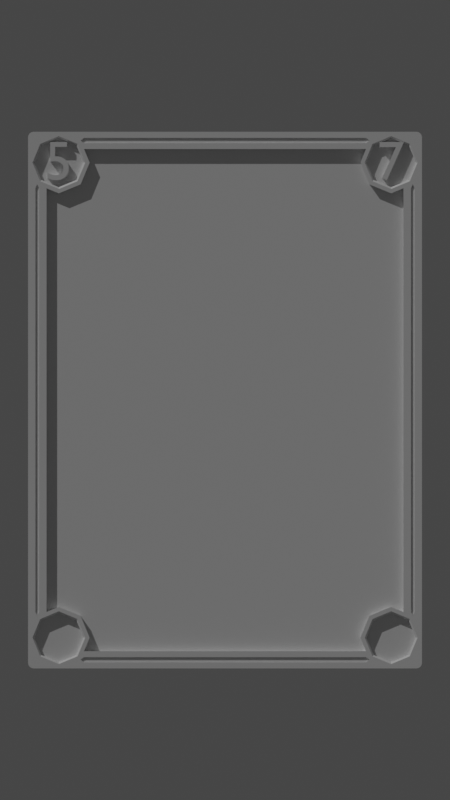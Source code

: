 # Source: Template.blend  (saved by Blender 3.2.14; exported with 4.5.12 LTS)
import bpy
from mathutils import Matrix  # noqa: F401  (used for matrix-valued properties, if any)

bpy.ops.wm.read_factory_settings(use_empty=True)
scene = bpy.context.scene
scene.name = 'Scene'

# ---- collections
col_collection = bpy.data.collections.new('Collection'); scene.collection.children.link(col_collection)

# ---- materials (node trees are filled in below, after node groups)
mat_card_level = bpy.data.materials.new('Card_Level')
mat_background = bpy.data.materials.new('BackGround')

# ---- node groups
ng_auto_smooth = bpy.data.node_groups.new('Auto Smooth', 'GeometryNodeTree')
_s = ng_auto_smooth.interface.new_socket(name='Geometry', in_out='OUTPUT', socket_type='NodeSocketGeometry')
_s = ng_auto_smooth.interface.new_socket(name='Geometry', in_out='INPUT', socket_type='NodeSocketGeometry')
_s = ng_auto_smooth.interface.new_socket(name='Angle', in_out='INPUT', socket_type='NodeSocketFloat')
_s.subtype = 'ANGLE'
_s.min_value = 0.0
_s.max_value = 3.142
ng_auto_smooth.is_modifier = True
_N = ng_auto_smooth.nodes; _L = ng_auto_smooth.links
n0 = _N.new('NodeGroupOutput'); n0.name = 'Group Output'; n0.location = (480, -100)
n1 = _N.new('NodeGroupInput'); n1.name = 'Group Input'; n1.location = (-420, -300)
n2 = _N.new('NodeGroupInput'); n2.name = 'Group Input.001'; n2.location = (-60, -100)
n3 = _N.new('GeometryNodeSetShadeSmooth'); n3.name = 'Set Shade Smooth'; n3.location = (120, -100)
n3.domain = 'EDGE'
n4 = _N.new('GeometryNodeSetShadeSmooth'); n4.name = 'Set Shade Smooth.001'; n4.location = (300, -100)
n5 = _N.new('GeometryNodeInputMeshEdgeAngle'); n5.name = 'Edge Angle'; n5.location = (-420, -220)
n6 = _N.new('GeometryNodeInputEdgeSmooth'); n6.name = 'Is Edge Smooth'; n6.location = (-60, -160)
n7 = _N.new('GeometryNodeInputShadeSmooth'); n7.name = 'Is Face Smooth'; n7.location = (-240, -340)
n8 = _N.new('FunctionNodeBooleanMath'); n8.name = 'Boolean Math'; n8.location = (-60, -220)
n9 = _N.new('FunctionNodeCompare'); n9.name = 'Compare'; n9.location = (-240, -180)
n9.operation = 'LESS_EQUAL'
_L.new(n5.outputs[0], n9.inputs[0])
_L.new(n4.outputs[0], n0.inputs[0])
_L.new(n1.outputs[1], n9.inputs[1])
_L.new(n9.outputs[0], n8.inputs[0])
_L.new(n7.outputs[0], n8.inputs[1])
_L.new(n2.outputs[0], n3.inputs[0])
_L.new(n6.outputs[0], n3.inputs[1])
_L.new(n3.outputs[0], n4.inputs[0])
_L.new(n8.outputs[0], n3.inputs[2])
n0.is_active_output = True

# ---- material node trees
mat_card_level.use_nodes = True; mat_card_level.node_tree.nodes.clear()
_N = mat_card_level.node_tree.nodes; _L = mat_card_level.node_tree.links
n0 = _N.new('ShaderNodeBsdfPrincipled'); n0.name = 'Principled BSDF'; n0.location = (10, 300)
n0.distribution = 'GGX'
n0.subsurface_method = 'RANDOM_WALK_SKIN'
n0.inputs[3].default_value = 1.45
n0.inputs[27].default_value = (0.0, 0.0, 0.0, 1.0)
n0.inputs[28].default_value = 1.0
n1 = _N.new('ShaderNodeOutputMaterial'); n1.name = 'Material Output'; n1.location = (300, 300)
_L.new(n0.outputs[0], n1.inputs[0])
n1.is_active_output = True
mat_background.use_nodes = True; mat_background.node_tree.nodes.clear()
_N = mat_background.node_tree.nodes; _L = mat_background.node_tree.links
n0 = _N.new('ShaderNodeBsdfPrincipled'); n0.name = 'Principled BSDF'; n0.location = (10, 300)
n0.distribution = 'GGX'
n0.subsurface_method = 'RANDOM_WALK_SKIN'
n0.inputs[3].default_value = 1.45
n0.inputs[27].default_value = (0.0, 0.0, 0.0, 1.0)
n0.inputs[28].default_value = 1.0
n1 = _N.new('ShaderNodeOutputMaterial'); n1.name = 'Material Output'; n1.location = (300, 300)
_L.new(n0.outputs[0], n1.inputs[0])
n1.is_active_output = True

# ---- world
world_world = bpy.data.worlds.new('World'); scene.world = world_world
world_world.use_nodes = True; world_world.node_tree.nodes.clear()
_N = world_world.node_tree.nodes; _L = world_world.node_tree.links
n0 = _N.new('ShaderNodeOutputWorld'); n0.name = 'World Output'; n0.location = (300, 300)
n1 = _N.new('ShaderNodeBackground'); n1.name = 'Background'; n1.location = (10, 300)
n1.inputs[0].default_value = (0.05088, 0.05088, 0.05088, 1.0)
_L.new(n1.outputs[0], n0.inputs[0])
n0.is_active_output = True
world_world.color = (0.05088, 0.05088, 0.05088)
world_world.use_sun_shadow = False
world_world.sun_shadow_jitter_overblur = 0.0

# ---- cameras
cam_camera_001 = bpy.data.cameras.new('Camera.001')
cam_camera_001.type = 'ORTHO'
cam_camera_001.ortho_scale = 13.0

# ---- lights
light_sun = bpy.data.lights.new('Sun', 'SUN')
light_sun.transmission_factor = 0.0
light_sun.energy = 1.0
light_sun.shadow_soft_size = 0.125

# ---- meshes
me_plane = bpy.data.meshes.new('Plane')
me_plane.from_pydata([(-3.2, 2.026e-08, 0.1), (-3.2, 3.934e-08, -0.1), (0.0, 4.36, 0.1), (0.0, 4.36, -0.1), (-2.9, 3.934e-08, -0.1), (-2.9, 4.36, -0.1), (-2.9, 2.026e-08, 0.1), (-2.9, 4.36, 0.1), (-3.2, 4.08, 0.1), (-3.2, 4.08, -0.1), (0.0, 4.08, 0.1), (-3.11, 4.36, 0.1), (-3.2, 4.271, 0.1), (-3.145, 4.353, 0.1), (-3.174, 4.334, 0.1), (-3.193, 4.305, 0.1), (-3.2, 4.271, -0.1), (-3.11, 4.36, -0.1), (-3.193, 4.305, -0.1), (-3.174, 4.334, -0.1), (-3.145, 4.353, -0.1), (0.0, 3.934e-08, -0.1), (-2.9, 1.589e-08, -9.686e-08), (-2.7, 4.36, -1.714e-07), (-2.7, 4.36, 0.1), (-2.346, 4.214, -1.714e-07), (-2.346, 4.214, 0.1), (-2.2, 3.86, -1.714e-07), (-2.2, 3.86, 0.1), (-2.346, 3.506, -1.714e-07), (-2.346, 3.506, 0.1), (-2.7, 3.36, -1.714e-07), (-2.7, 3.36, 0.1), (-3.054, 3.506, -1.714e-07), (-3.054, 3.506, 0.1), (-3.2, 3.86, -1.714e-07), (-3.054, 4.214, -1.714e-07), (-3.054, 4.214, 0.1), (-2.417, 4.143, 0.01), (-2.7, 4.26, 0.01), (-2.3, 3.86, 0.01), (-2.417, 3.577, 0.01), (-2.7, 3.46, 0.01), (-2.983, 3.577, 0.01), (-3.1, 3.86, 0.01), (-2.983, 4.143, 0.01), (0.0, 4.08, -2.384e-07), (0.0, 1.589e-08, -9.686e-08), (-2.9, 4.08, -2.384e-07), (0.0, 4.08, -0.1), (-2.9, 4.08, -0.1), (-2.291, 4.08, 0.1), (-2.291, 4.36, -0.1), (-2.291, 4.36, 0.1), (-2.291, 4.08, -0.1), (-2.291, 4.08, -2.384e-07), (-3.2, 3.443, -0.1), (-2.9, 3.443, 0.1), (-2.9, 3.443, -0.1), (-3.2, 3.443, 0.1), (-2.9, 3.443, -2.163e-07), (-3.2, 3.86, 0.1), (-3.2, 3.86, -0.1), (-2.9, 3.86, -0.1), (-2.7, 4.36, 0.1), (-2.7, 4.36, -0.1), (-2.7, 4.08, -0.1), (-2.417, 4.143, 0.07329), (-2.397, 4.163, 0.1), (-2.7, 4.289, 0.1), (-2.7, 4.26, 0.07329), (-2.271, 3.86, 0.1), (-2.3, 3.86, 0.07329), (-2.417, 3.577, 0.07329), (-2.397, 3.557, 0.1), (-2.7, 3.46, 0.07329), (-2.7, 3.431, 0.1), (-3.003, 3.557, 0.1), (-2.983, 3.577, 0.07329), (-3.1, 3.86, 0.07329), (-3.129, 3.86, 0.1), (-2.983, 4.143, 0.07329), (-3.003, 4.163, 0.1), (-2.391, 4.08, 0.07329), (-2.362, 4.08, 0.1), (-2.9, 3.543, 0.07329), (-2.9, 3.514, 0.1), (-3.081, 0.0, 0.1), (-3.021, 0.0, 0.1), (-3.021, 3.443, 0.1), (-3.081, 3.443, 0.1), (-3.051, 3.506, 0.1), (-3.081, -8.742e-10, 0.08), (-3.021, -8.742e-10, 0.08), (-3.021, 3.443, 0.08), (-3.081, 3.443, 0.08), (-3.051, 3.506, 0.08), (0.0, 4.261, 0.1), (0.0, 4.177, 0.1), (-2.291, 4.177, 0.1), (-2.346, 4.217, 0.1), (-2.291, 4.261, 0.1), (0.0, 4.261, 0.08), (0.0, 4.177, 0.08), (-2.291, 4.177, 0.08), (-2.346, 4.217, 0.08), (-2.291, 4.261, 0.08)], [], [(5, 17, 11, 7), (54, 52, 3, 49), (8, 12, 16, 9), (9, 16, 18, 19, 20, 17, 5, 50), (65, 5, 7, 64), (62, 9, 50, 63), (61, 8, 9, 62), (11, 17, 20, 13), (13, 20, 19, 14), (14, 19, 18, 15), (15, 18, 16, 12), (37, 14, 15, 12, 8), (4, 50, 49, 21), (57, 6, 22, 60), (25, 26, 51, 28, 27), (27, 28, 30, 29), (29, 30, 32, 31), (31, 32, 57, 34, 33), (33, 34, 61, 35), (79, 78, 43, 44), (14, 37, 7, 11, 13), (23, 25, 27, 29, 31, 33, 35, 36), (81, 79, 44, 45), (73, 72, 40, 41), (72, 83, 67, 38, 40), (28, 51, 84, 71), (34, 57, 86, 77), (86, 57, 32, 76), (75, 73, 41, 42), (38, 39, 45, 44, 43, 42, 41, 40), (32, 30, 74, 76), (70, 81, 45, 39), (37, 61, 80, 82), (61, 34, 77, 80), (30, 28, 71, 74), (84, 51, 26, 68), (24, 37, 82, 69), (47, 46, 48, 22), (26, 24, 69, 68), (10, 51, 55, 46), (78, 85, 75, 42, 43), (26, 51, 99, 100), (3, 52, 53, 2), (66, 65, 52, 54), (0, 59, 56, 1), (57, 34, 91, 89), (1, 56, 58, 4), (59, 61, 62, 56), (56, 62, 63, 58), (61, 37, 8), (50, 5, 65, 66), (52, 65, 64, 53), (64, 7, 37, 24), (51, 10, 98, 99), (24, 26, 53, 64), (59, 0, 87, 90), (61, 59, 34), (68, 69, 70, 67), (84, 68, 67, 83), (74, 71, 72, 73), (76, 74, 73, 75), (86, 76, 75, 85), (80, 77, 78, 79), (82, 80, 79, 81), (69, 82, 81, 70), (71, 84, 83, 72), (77, 86, 85, 78), (67, 70, 39, 38), (91, 90, 95, 96), (88, 89, 94, 93), (6, 57, 89, 88), (34, 59, 90, 91), (93, 94, 95, 92), (96, 95, 94), (90, 87, 92, 95), (89, 91, 96, 94), (100, 99, 104, 105), (101, 100, 105, 106), (2, 53, 101, 97), (53, 26, 100, 101), (103, 102, 106, 104), (106, 105, 104), (99, 98, 103, 104), (97, 101, 106, 102)])
me_plane.polygons.foreach_set('material_index', [0, 0, 0, 0, 0, 0, 0, 0, 0, 0, 0, 0, 0, 0, 0, 0, 0, 0, 0, 0, 0, 0, 0, 0, 0, 0, 0, 0, 0, 1, 0, 0, 0, 0, 0, 0, 0, 1, 0, 0, 0, 0, 0, 0, 0, 0, 0, 0, 0, 0, 0, 0, 0, 0, 0, 0, 0, 0, 0, 0, 0, 0, 0, 0, 0, 0, 0, 0, 0, 0, 0, 0, 1, 1, 0, 0, 0, 0, 0, 0, 1, 1, 0, 0])
_uv = me_plane.uv_layers.new(name='UVMap')
_uv.uv.foreach_set('vector', [0.2051, 0.9683, 0.1593, 0.9683, 0.1593, 0.9683, 0.2051, 0.9683, 0.338, 0.9072, 0.338, 0.9683, 0.8381, 0.9683, 0.8381, 0.9072, 0.1397, 0.9072, 0.1397, 0.9488, 0.1397, 0.9488, 0.1397, 0.9072, 0.1397, 0.9072, 0.1397, 0.9488, 0.1412, 0.9563, 0.1454, 0.9626, 0.1518, 0.9669, 0.1593, 0.9683, 0.2051, 0.9683, 0.2051, 0.9072, 0.2488, 0.9683, 0.2051, 0.9683, 0.2051, 0.9683, 0.2488, 0.9683, 0.1397, 0.8591, 0.1397, 0.9072, 0.2051, 0.9072, 0.2051, 0.8591, 0.1397, 0.8591, 0.1397, 0.9072, 0.1397, 0.9072, 0.1397, 0.8591, 0.1593, 0.9683, 0.1593, 0.9683, 0.1518, 0.9669, 0.1518, 0.9669, 0.1518, 0.9669, 0.1518, 0.9669, 0.1454, 0.9626, 0.1454, 0.9626, 0.1454, 0.9626, 0.1454, 0.9626, 0.1412, 0.9563, 0.1412, 0.9563, 0.1412, 0.9563, 0.1412, 0.9563, 0.1397, 0.9488, 0.1397, 0.9488, 0.1716, 0.9363, 0.1454, 0.9626, 0.1412, 0.9563, 0.1397, 0.9488, 0.1397, 0.9072, 0.2051, 0.01663, 0.2051, 0.9072, 0.8381, 0.9072, 0.8381, 0.01663, 0.2051, 0.7681, 0.2051, 0.01663, 0.2051, 0.01663, 0.2051, 0.7681, 0.326, 0.9363, 0.326, 0.9363, 0.338, 0.9072, 0.3579, 0.8591, 0.3579, 0.8591, 0.3579, 0.8591, 0.3579, 0.8591, 0.326, 0.782, 0.326, 0.782, 0.326, 0.782, 0.326, 0.782, 0.2488, 0.75, 0.2488, 0.75, 0.2488, 0.75, 0.2488, 0.75, 0.2051, 0.7681, 0.1716, 0.782, 0.1716, 0.782, 0.1716, 0.782, 0.1716, 0.782, 0.1397, 0.8591, 0.1397, 0.8591, 0.1615, 0.8591, 0.1871, 0.7974, 0.1871, 0.7974, 0.1615, 0.8591, 0.1454, 0.9626, 0.1716, 0.9363, 0.2051, 0.9683, 0.1593, 0.9683, 0.1518, 0.9669, 0.2488, 0.9683, 0.326, 0.9363, 0.3579, 0.8591, 0.326, 0.782, 0.2488, 0.75, 0.1716, 0.782, 0.1397, 0.8591, 0.1716, 0.9363, 0.1871, 0.9209, 0.1615, 0.8591, 0.1615, 0.8591, 0.1871, 0.9209, 0.3105, 0.7974, 0.3361, 0.8591, 0.3361, 0.8591, 0.3105, 0.7974, 0.3361, 0.8591, 0.3162, 0.9072, 0.3105, 0.9209, 0.3105, 0.9209, 0.3361, 0.8591, 0.3579, 0.8591, 0.338, 0.9072, 0.3225, 0.9072, 0.3424, 0.8591, 0.1716, 0.782, 0.2051, 0.7681, 0.2051, 0.7836, 0.1826, 0.7929, 0.2051, 0.7836, 0.2051, 0.7681, 0.2488, 0.75, 0.2488, 0.7655, 0.2488, 0.7718, 0.3105, 0.7974, 0.3105, 0.7974, 0.2488, 0.7718, 0.3105, 0.9209, 0.2488, 0.9465, 0.1871, 0.9209, 0.1615, 0.8591, 0.1871, 0.7974, 0.2488, 0.7718, 0.3105, 0.7974, 0.3361, 0.8591, 0.2488, 0.75, 0.326, 0.782, 0.315, 0.7929, 0.2488, 0.7655, 0.2488, 0.9465, 0.1871, 0.9209, 0.1871, 0.9209, 0.2488, 0.9465, 0.1716, 0.9363, 0.1397, 0.8591, 0.1552, 0.8591, 0.1826, 0.9253, 0.1397, 0.8591, 0.1716, 0.782, 0.1826, 0.7929, 0.1552, 0.8591, 0.326, 0.782, 0.3579, 0.8591, 0.3424, 0.8591, 0.315, 0.7929, 0.3225, 0.9072, 0.338, 0.9072, 0.326, 0.9363, 0.315, 0.9253, 0.2488, 0.9683, 0.1716, 0.9363, 0.1826, 0.9253, 0.2488, 0.9528, 0.8381, 0.01663, 0.8381, 0.9072, 0.2051, 0.9072, 0.2051, 0.01663, 0.326, 0.9363, 0.2488, 0.9683, 0.2488, 0.9528, 0.315, 0.9253, 0.8381, 0.9072, 0.338, 0.9072, 0.338, 0.9072, 0.8381, 0.9072, 0.1871, 0.7974, 0.2051, 0.79, 0.2488, 0.7718, 0.2488, 0.7718, 0.1871, 0.7974, 0.326, 0.9363, 0.338, 0.9072, 0.338, 0.9284, 0.326, 0.9371, 0.8381, 0.9683, 0.338, 0.9683, 0.338, 0.9683, 0.8381, 0.9683, 0.2488, 0.9072, 0.2488, 0.9683, 0.338, 0.9683, 0.338, 0.9072, 0.1397, 0.01663, 0.1397, 0.7681, 0.1397, 0.7681, 0.1397, 0.01663, 0.2051, 0.7681, 0.1716, 0.782, 0.1721, 0.782, 0.1788, 0.7681, 0.1397, 0.01663, 0.1397, 0.7681, 0.2051, 0.7681, 0.2051, 0.01663, 0.1397, 0.7681, 0.1397, 0.8591, 0.1397, 0.8591, 0.1397, 0.7681, 0.1397, 0.7681, 0.1397, 0.8591, 0.2051, 0.8591, 0.2051, 0.7681, 0.1397, 0.8591, 0.1716, 0.9363, 0.1397, 0.9072, 0.2051, 0.9072, 0.2051, 0.9683, 0.2488, 0.9683, 0.2488, 0.9072, 0.338, 0.9683, 0.2488, 0.9683, 0.2488, 0.9683, 0.338, 0.9683, 0.2488, 0.9683, 0.2051, 0.9683, 0.1716, 0.9363, 0.2488, 0.9683, 0.338, 0.9072, 0.8381, 0.9072, 0.8381, 0.9284, 0.338, 0.9284, 0.2488, 0.9683, 0.326, 0.9363, 0.338, 0.9683, 0.2488, 0.9683, 0.1397, 0.7681, 0.1397, 0.01663, 0.1657, 0.01663, 0.1657, 0.7681, 0.1397, 0.8591, 0.1397, 0.7681, 0.1716, 0.782, 0.315, 0.9253, 0.2488, 0.9528, 0.2488, 0.9465, 0.3105, 0.9209, 0.3225, 0.9072, 0.315, 0.9253, 0.3105, 0.9209, 0.3162, 0.9072, 0.315, 0.7929, 0.3424, 0.8591, 0.3361, 0.8591, 0.3105, 0.7974, 0.2488, 0.7655, 0.315, 0.7929, 0.3105, 0.7974, 0.2488, 0.7718, 0.2051, 0.7836, 0.2488, 0.7655, 0.2488, 0.7718, 0.2051, 0.79, 0.1552, 0.8591, 0.1826, 0.7929, 0.1871, 0.7974, 0.1615, 0.8591, 0.1826, 0.9253, 0.1552, 0.8591, 0.1615, 0.8591, 0.1871, 0.9209, 0.2488, 0.9528, 0.1826, 0.9253, 0.1871, 0.9209, 0.2488, 0.9465, 0.3424, 0.8591, 0.3225, 0.9072, 0.3162, 0.9072, 0.3361, 0.8591, 0.1826, 0.7929, 0.2051, 0.7836, 0.2051, 0.79, 0.1871, 0.7974, 0.3105, 0.9209, 0.2488, 0.9465, 0.2488, 0.9465, 0.3105, 0.9209, 0.1721, 0.782, 0.1657, 0.7681, 0.1657, 0.7681, 0.1721, 0.782, 0.1788, 0.01663, 0.1788, 0.7681, 0.1788, 0.7681, 0.1788, 0.01663, 0.2051, 0.01663, 0.2051, 0.7681, 0.1788, 0.7681, 0.1788, 0.01663, 0.1716, 0.782, 0.1397, 0.7681, 0.1657, 0.7681, 0.1721, 0.782, 0.1788, 0.01663, 0.1788, 0.7681, 0.1657, 0.7681, 0.1657, 0.01663, 0.1721, 0.782, 0.1657, 0.7681, 0.1788, 0.7681, 0.1657, 0.7681, 0.1657, 0.01663, 0.1657, 0.01663, 0.1657, 0.7681, 0.1788, 0.7681, 0.1721, 0.782, 0.1721, 0.782, 0.1788, 0.7681, 0.326, 0.9371, 0.338, 0.9284, 0.338, 0.9284, 0.326, 0.9371, 0.338, 0.9467, 0.326, 0.9371, 0.326, 0.9371, 0.338, 0.9467, 0.8381, 0.9683, 0.338, 0.9683, 0.338, 0.9467, 0.8381, 0.9467, 0.338, 0.9683, 0.326, 0.9363, 0.326, 0.9371, 0.338, 0.9467, 0.8381, 0.9284, 0.8381, 0.9467, 0.338, 0.9467, 0.338, 0.9284, 0.338, 0.9467, 0.326, 0.9371, 0.338, 0.9284, 0.338, 0.9284, 0.8381, 0.9284, 0.8381, 0.9284, 0.338, 0.9284, 0.8381, 0.9467, 0.338, 0.9467, 0.338, 0.9467, 0.8381, 0.9467])
me_plane.materials.append(mat_card_level)
me_plane.materials.append(mat_background)
me_plane.update()

# ---- curves / text
txt_text_002 = bpy.data.curves.new('Text.002', 'FONT')
txt_text_002.dimensions = '2D'
txt_text_002.body = '5'
txt_text_002.align_x = 'CENTER'
txt_text_002.align_y = 'CENTER'
txt_text_002.size = 0.9
txt_text_003 = bpy.data.curves.new('Text.003', 'FONT')
txt_text_003.dimensions = '2D'
txt_text_003.body = '7'
txt_text_003.align_x = 'CENTER'
txt_text_003.align_y = 'CENTER'
txt_text_003.size = 0.9

# ---- objects
ob_template = bpy.data.objects.new('Template', me_plane)
ob_sun = bpy.data.objects.new('Sun', light_sun)
ob_camera = bpy.data.objects.new('Camera', cam_camera_001)
ob_text = bpy.data.objects.new('Text', txt_text_002)
ob_text_001 = bpy.data.objects.new('Text.001', txt_text_003)

# ---- transforms, parenting, visibility, modifiers, constraints
ob_template.location = (0.0, 0.0, 0.0)
ob_template.rotation_euler = (1.571, 0.0, 0.0)
_m = ob_template.modifiers.new('Mirror', 'MIRROR')
_m.use_axis = (True, True, False)
_m = ob_template.modifiers.new('Auto Smooth', 'NODES')
_m.node_group = ng_auto_smooth
_gi = [s.identifier for s in ng_auto_smooth.interface.items_tree if s.item_type == 'SOCKET' and s.in_out == 'INPUT']
_m[_gi[1]] = 0.5236  # Angle
ob_sun.location = (-6.729, -1.123e-06, 8.355)
ob_sun.rotation_euler = (3.951e-08, -0.6876, 0.5236)
ob_camera.location = (0.0, -7.0, 0.0)
ob_camera.rotation_euler = (1.571, -0.0, -0.0)
ob_text.location = (-2.707, -0.1018, 3.851)
ob_text.rotation_euler = (1.571, 0.0, 0.0)
_m = ob_text.modifiers.new('Solidify', 'SOLIDIFY')
_m.thickness = 0.14
ob_text_001.location = (2.692, -0.1018, 3.851)
ob_text_001.rotation_euler = (1.571, 0.0, 0.0)
_m = ob_text_001.modifiers.new('Solidify', 'SOLIDIFY')
_m.thickness = 0.14

# ---- collection membership
col_collection.objects.link(ob_template)
col_collection.objects.link(ob_sun)
col_collection.objects.link(ob_camera)
col_collection.objects.link(ob_text)
col_collection.objects.link(ob_text_001)

# ---- scene / render settings (as saved in the file)
scene.camera = ob_camera
scene.frame_start = 1; scene.frame_end = 250; scene.frame_set(1)
scene.render.engine = 'CYCLES'
scene.render.resolution_x = 1080
scene.render.resolution_y = 1920
scene.cycles.sampling_pattern = 'TABULATED_SOBOL'
scene.cycles.use_light_tree = False
scene.view_settings.view_transform = 'Filmic'
bpy.context.view_layer.update()
